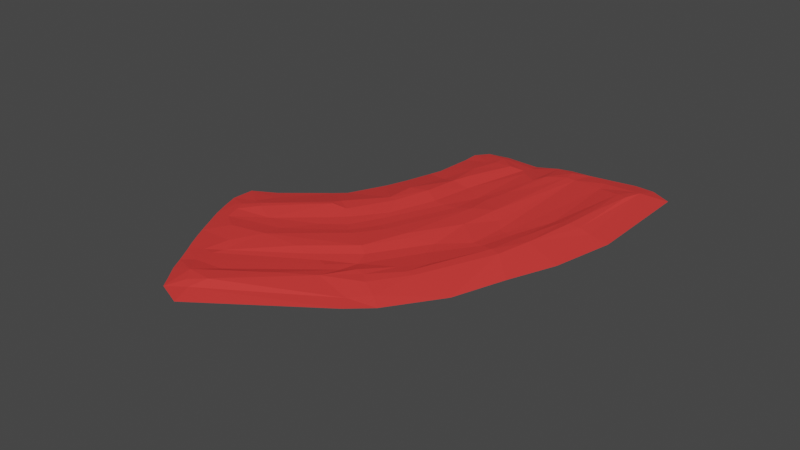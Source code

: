 # Source: road2.blend  (saved by Blender 3.6.11; exported with 4.5.12 LTS)
import bpy
from mathutils import Matrix  # noqa: F401  (used for matrix-valued properties, if any)

bpy.ops.wm.read_factory_settings(use_empty=True)
scene = bpy.context.scene
scene.name = 'Scene'

# ---- materials (node trees are filled in below, after node groups)
mat_material_001 = bpy.data.materials.new('Material.001')
mat_material_001.use_transparent_shadow = False
mat_material_002 = bpy.data.materials.new('Material.002')
mat_material_002.use_transparent_shadow = False

# ---- material node trees
mat_material_001.use_nodes = True; mat_material_001.node_tree.nodes.clear()
_N = mat_material_001.node_tree.nodes; _L = mat_material_001.node_tree.links
n0 = _N.new('ShaderNodeBsdfPrincipled'); n0.name = 'Principled BSDF'; n0.location = (10, 300)
n0.distribution = 'GGX'
n0.subsurface_method = 'RANDOM_WALK_SKIN'
n0.inputs[3].default_value = 1.45
n0.inputs[27].default_value = (0.0, 0.0, 0.0, 1.0)
n0.inputs[28].default_value = 1.0
n1 = _N.new('ShaderNodeOutputMaterial'); n1.name = 'Material Output'; n1.location = (300, 300)
_L.new(n0.outputs[0], n1.inputs[0])
n1.is_active_output = True
mat_material_002.use_nodes = True; mat_material_002.node_tree.nodes.clear()
_N = mat_material_002.node_tree.nodes; _L = mat_material_002.node_tree.links
n0 = _N.new('ShaderNodeBsdfPrincipled'); n0.name = 'Principled BSDF'; n0.location = (10, 300)
n0.distribution = 'GGX'
n0.subsurface_method = 'RANDOM_WALK_SKIN'
n0.inputs[0].default_value = (0.8, 0.04285, 0.03879, 1.0)
n0.inputs[3].default_value = 1.45
n0.inputs[27].default_value = (0.0, 0.0, 0.0, 1.0)
n0.inputs[28].default_value = 1.0
n1 = _N.new('ShaderNodeOutputMaterial'); n1.name = 'Material Output'; n1.location = (300, 300)
_L.new(n0.outputs[0], n1.inputs[0])
n1.is_active_output = True

# ---- world
world_world = bpy.data.worlds.new('World'); scene.world = world_world
world_world.use_nodes = True; world_world.node_tree.nodes.clear()
_N = world_world.node_tree.nodes; _L = world_world.node_tree.links
n0 = _N.new('ShaderNodeOutputWorld'); n0.name = 'World Output'; n0.location = (300, 300)
n1 = _N.new('ShaderNodeBackground'); n1.name = 'Background'; n1.location = (10, 300)
n1.inputs[0].default_value = (0.05088, 0.05088, 0.05088, 1.0)
_L.new(n1.outputs[0], n0.inputs[0])
n0.is_active_output = True
world_world.color = (0.05088, 0.05088, 0.05088)
world_world.use_sun_shadow = False
world_world.sun_shadow_jitter_overblur = 0.0

# ---- meshes
me_mesh = bpy.data.meshes.new('Mesh')
me_mesh.from_pydata([(-6.811, 7.451e-09, 1.153), (-6.476, 7.451e-09, 2.892), (-5.577, 7.451e-09, 4.663), (1.585, 0.09269, -5.768), (-0.3279, 7.451e-09, -6.397), (-5.329, 0.1523, 3.354), (-2.105, 7.451e-09, -6.082), (-6.694, 7.451e-09, 2.324), (-3.457, 7.451e-09, 7.074), (-5.589, 0.1936, 1.777), (-3.084, 7.451e-09, -5.012), (2.259, 7.451e-09, -6.834), (-4.606, 7.451e-09, 6.287), (3.564, 7.451e-09, -6.468), (1.754, 0.2355, -0.05362), (0.7987, 7.451e-09, 3.955), (-3.906, 0.1913, 0.1812), (-3.418, 0.1935, 5.93), (-0.7144, 0.2054, 3.056), (0.02615, 0.1693, 2.182), (-2.513, 0.1369, 1.375), (-1.747, 0.1677, -1.685), (-2.238, 0.2733, -1.948), (-2.925, 0.1784, 3.075), (-0.935, 0.11, -2.706), (-4.71, 0.138, 4.023), (-5.086, 7.451e-09, 5.503), (0.3833, 0.1364, -5.739), (3.578, 7.451e-09, -2.856), (-3.184, 7.451e-09, -3.8), (-6.355, 0.08649, 2.208), (0.1139, 7.451e-09, 4.566), (-3.092, 7.451e-09, -5.547), (-0.1054, 0.1898, 3.387), (-4.726, 7.451e-09, -0.3505), (-1.056, 0.0785, -5.42), (-1.58, 0.1113, -3.125), (-1.22, 0.1128, 2.146), (2.594, 0.1877, -2.928), (1.975, 0.2224, -1.177), (-2.139, 0.219, -3.098), (1.422, 0.2229, -0.1719), (-6.077, 7.451e-09, 0.7555), (2.364, 0.225, -3.991), (-1.97, 0.2187, -3.723), (-0.8458, 0.1067, -5.202), (-4.39, 7.451e-09, -0.6542), (0.0909, 0.2184, -2.253), (-3.445, 0.1011, 1.578), (-1.529, 0.1975, 1.938), (-0.5308, 0.2177, -1.889), (-0.009956, 0.1645, -4.298), (1.725, 0.106, -2.824), (0.4131, 0.09888, 3.675), (-2.104, 0.09428, -5.789), (2.258, 0.2377, -2.804), (2.89, 7.451e-09, -6.805), (-3.998, 0.236, 0.4563), (0.6639, 0.109, -5.772), (-3.637, 0.08896, 6.451), (-4.297, 7.451e-09, 6.737), (-4.215, 0.1753, 5.87), (-2.27, 0.1173, -5.173), (2.608, 0.1991, -5.532), (-3.893, 0.2486, 0.5543), (-3.423, 0.1931, 0.4722), (-5.743, 0.08201, 1.148), (1.517, 0.07731, -6.223), (0.7903, 7.451e-09, -6.575), (1.508, 7.451e-09, -6.698), (-0.9998, -0.006681, -5.866), (-5.981, 7.451e-09, 3.905), (2.733, 0.125, -6.198), (-6.157, 0.1268, 2.148), (2.473, 0.1566, -5.933), (2.291, 0.176, -5.609), (-1.468, 0.1592, -5.27), (-5.922, 0.08825, 2.946), (-6.058, 0.1138, 2.46), (0.294, 0.09077, -6.232), (2.513, -7.451e-09, 0.6599), (-3.573, -7.451e-09, -2.512), (-0.3921, 0.1697, -3.561), (2.011, 0.1853, -2.918), (2.948, 0.1086, -2.887), (-4.111, 0.1282, 2.533), (-4.621, 0.08759, 5.316), (-1.305, 0.1754, 3.892), (-0.5813, 0.1703, -2.664), (-1.144, 0.1117, 3.232), (-3.488, 0.1177, 1.097), (-4.145, 0.1911, 3.149), (-0.9983, 0.1043, 2.665), (-0.4108, 0.1929, 3.106), (-2.773, 7.451e-09, -5.945), (-6.024, 0.1172, 1.717), (-5.776, 7.451e-09, 4.304), (-5.548, 0.1885, 2.003), (-3.688, 0.1044, 5.242), (-6.849, 7.451e-09, 1.863), (0.1094, 7.451e-09, -6.513), (-5.405, 7.451e-09, 4.945), (2.232, 0.1103, -6.082), (-3.903, 0.1461, 6.255), (-0.1293, 0.1642, -5.306), (-2.837, 0.2354, -1.825), (-0.08139, 0.2179, -0.9235), (0.7323, 0.1394, -0.28), (-4.905, 0.102, 2.261), (-0.09681, 0.0438, 4.146), (-4.852, 7.451e-09, 5.942), (-2.254, 0.1762, -4.329), (-4.453, 0.08671, 4.455), (-3.125, 7.451e-09, -4.566), (-2.013, 0.1531, -5.229), (-2.339, 0.1804, 4.558), (-6.403, 7.451e-09, 3.043), (-1.082, -0.1031, -6.249), (-0.3335, 0.1527, -4.84), (1.041, 0.1539, -0.2802), (-0.9628, 0.1751, -1.707), (-1.387, 0.1564, -1.649), (0.478, 0.1369, -1.871), (0.7821, 0.08902, -1.51), (1.022, 0.09168, -1.438), (1.258, 0.1058, -1.366), (1.592, 0.1808, -1.259), (3.134, 7.451e-09, -0.8795), (-1.33, 0.1132, -2.997), (-2.613, 0.1017, -3.203), (-3.303, 7.451e-09, -3.404), (-2.236, 0.1778, 1.492), (-2.826, 0.105, 1.112), (-2.821, 0.112, 0.8203), (-3.026, 0.121, 0.6383), (-2.531, 0.1067, 3.179), (-2.03, 0.06044, 3.139), (-1.683, 0.1026, 3.27), (1.93, 7.451e-09, 2.328), (-3.811, 7.451e-09, -1.854), (-2.343, 0.12, -0.277), (-0.09499, 0.1074, 0.4127), (-2.91, 0.2108, -0.919), (0.6743, 0.1963, 2.268), (0.385, 0.2163, 2.339), (0.5684, 0.1711, 1.5), (-0.8021, 0.1849, 0.7272), (-1.025, 0.2192, 0.643), (0.03006, 0.1049, 1.001), (-2.638, 0.2108, -0.8958), (-1.667, 0.1737, 0.6851), (-2.051, 0.1248, 0.6054), (-2.3, 0.1064, 0.1539), (-4.559, 0.09936, 4.783), (-4.939, 0.06753, 4.744), (-5.539, 0.1032, 3.532)], [], [(50, 24, 120), (88, 24, 50), (47, 51, 82), (83, 75, 52), (126, 83, 52), (39, 83, 126), (84, 127, 28), (17, 61, 103), (115, 87, 89), (89, 98, 115), (86, 98, 89), (98, 86, 61), (115, 98, 61), (17, 115, 61), (87, 115, 17), (87, 17, 109), (109, 33, 87), (109, 53, 33), (53, 15, 138), (109, 15, 53), (109, 31, 15), (8, 59, 60), (59, 8, 31), (109, 59, 31), (17, 59, 109), (103, 59, 17), (60, 59, 103), (61, 60, 103), (61, 12, 60), (61, 110, 12), (61, 26, 110), (86, 26, 61), (101, 26, 86), (25, 2, 101), (96, 2, 25), (25, 71, 96), (77, 78, 30), (97, 108, 64), (108, 97, 78), (77, 108, 78), (5, 77, 155), (20, 48, 85), (85, 91, 20), (5, 91, 85), (77, 5, 85), (108, 77, 85), (48, 108, 85), (22, 149, 140, 21), (81, 105, 129, 130), (142, 105, 81, 139), (105, 142, 22), (46, 142, 139), (34, 16, 46), (42, 66, 34), (0, 66, 42), (0, 95, 66), (99, 95, 0), (95, 99, 73), (95, 73, 9), (66, 95, 9), (34, 66, 9), (34, 9, 57), (16, 34, 57), (65, 149, 142, 16), (16, 57, 65), (142, 46, 16), (149, 22, 142), (140, 149, 65), (134, 140, 65), (133, 132, 152, 140), (48, 133, 134, 90), (48, 132, 133), (133, 140, 134), (90, 134, 65), (108, 48, 90), (64, 108, 90), (65, 64, 90), (57, 64, 65), (9, 64, 57), (97, 64, 9), (73, 97, 9), (78, 97, 73), (30, 78, 73), (99, 30, 73), (30, 99, 7), (1, 30, 7), (77, 30, 1), (116, 77, 1), (71, 77, 116), (155, 77, 71), (25, 155, 71), (5, 155, 25), (91, 5, 25), (23, 49, 91), (91, 112, 23), (25, 112, 91), (154, 112, 25), (101, 154, 25), (86, 154, 101), (86, 137, 136, 153), (86, 153, 154), (86, 89, 137), (112, 153, 136, 135), (135, 23, 112), (153, 112, 154), (37, 135, 136, 92), (135, 37, 23), (137, 92, 136), (89, 92, 137), (18, 92, 89), (87, 18, 89), (18, 87, 93), (93, 19, 18), (143, 14, 41, 144), (93, 33, 143, 144), (144, 19, 93), (93, 87, 33), (53, 143, 33), (138, 143, 53), (14, 143, 138), (80, 127, 39, 14), (80, 14, 138), (14, 39, 41), (84, 39, 127), (39, 84, 38), (39, 38, 55), (83, 39, 55), (83, 55, 43), (75, 83, 43), (102, 75, 74), (74, 72, 102), (74, 63, 72), (75, 63, 74), (43, 63, 75), (55, 63, 43), (38, 63, 55), (72, 63, 38), (84, 72, 38), (28, 72, 84), (13, 72, 28), (56, 72, 13), (72, 56, 11), (67, 69, 68), (67, 11, 69), (72, 11, 67), (102, 72, 67), (3, 102, 67), (75, 102, 3), (52, 75, 3), (124, 3, 58, 123), (124, 52, 3), (67, 58, 3), (68, 58, 67), (104, 27, 79), (104, 79, 4), (4, 118, 104), (118, 70, 45), (45, 24, 118), (128, 24, 45), (36, 128, 45), (40, 111, 129), (6, 54, 117), (111, 62, 10), (54, 6, 94), (32, 54, 94), (62, 32, 10), (54, 32, 62), (114, 54, 62), (111, 114, 62), (114, 111, 76), (54, 114, 76), (35, 54, 76), (76, 44, 35), (111, 44, 76), (40, 44, 111), (44, 40, 36), (35, 44, 36), (45, 35, 36), (70, 35, 45), (54, 35, 70), (117, 54, 70), (70, 4, 117), (4, 70, 118), (100, 4, 79), (79, 68, 100), (27, 68, 79), (58, 68, 27), (58, 47, 122), (27, 47, 58), (51, 47, 27), (104, 51, 27), (82, 51, 104), (118, 82, 104), (24, 82, 118), (88, 82, 24), (47, 82, 88), (50, 47, 88), (106, 47, 50), (107, 123, 122, 106), (107, 106, 141), (122, 47, 106), (123, 58, 122), (124, 107, 119, 125), (124, 123, 107), (124, 125, 52), (126, 125, 119, 41), (125, 126, 52), (41, 39, 126), (119, 148, 145, 41), (148, 119, 107), (145, 144, 41), (92, 19, 145, 148), (19, 92, 18), (145, 19, 144), (141, 37, 92, 148), (148, 107, 141), (37, 141, 146, 49), (49, 23, 37), (106, 146, 141), (147, 146, 106), (50, 147, 106), (150, 131, 49, 147), (150, 147, 50), (147, 49, 146), (49, 131, 91), (20, 131, 150, 151), (20, 91, 131), (150, 50, 151), (132, 20, 151, 152), (20, 132, 48), (121, 152, 151, 120), (121, 120, 24), (151, 50, 120), (21, 140, 152, 121), (24, 21, 121), (128, 21, 24), (36, 21, 128), (22, 21, 36), (40, 22, 36), (105, 22, 40), (129, 105, 40), (129, 29, 130), (111, 29, 129), (111, 113, 29), (10, 113, 111)])
me_mesh.polygons.foreach_set('material_index', [1, 1, 1, 1, 1, 1, 1, 1, 1, 1, 1, 1, 1, 1, 1, 1, 1, 1, 1, 1, 1, 1, 1, 1, 1, 1, 1, 1, 1, 1, 1, 1, 1, 1, 1, 1, 1, 1, 1, 1, 1, 1, 1, 1, 1, 1, 1, 1, 1, 1, 1, 1, 1, 1, 1, 1, 1, 1, 1, 1, 1, 1, 1, 1, 1, 1, 1, 1, 1, 1, 1, 1, 1, 1, 1, 1, 1, 1, 1, 1, 1, 1, 1, 1, 1, 1, 1, 1, 1, 1, 1, 1, 1, 1, 1, 1, 1, 1, 1, 1, 1, 1, 1, 1, 1, 1, 1, 1, 1, 1, 1, 1, 1, 1, 1, 1, 1, 1, 1, 1, 1, 1, 1, 1, 1, 1, 1, 1, 1, 1, 1, 1, 1, 1, 1, 1, 1, 1, 1, 1, 1, 1, 1, 1, 1, 1, 1, 1, 1, 1, 1, 1, 1, 1, 1, 1, 1, 1, 1, 1, 1, 1, 1, 1, 1, 1, 1, 1, 1, 1, 1, 1, 1, 1, 1, 1, 1, 1, 1, 1, 1, 1, 1, 1, 1, 1, 1, 1, 1, 1, 1, 1, 1, 1, 1, 1, 1, 1, 1, 1, 1, 1, 1, 1, 1, 1, 1, 1, 1, 1, 1, 1, 1, 1, 1, 1, 1, 1, 1, 1, 1, 1, 1, 1, 1, 1, 1, 1, 1, 1, 1, 1, 1, 1, 1, 1, 1, 1, 1, 1, 1, 1, 1, 1, 1])
_k = set([(0, 66), (0, 95), (1, 30), (1, 77), (3, 52), (3, 58), (3, 67), (3, 75), (3, 102), (3, 124), (4, 70), (4, 79), (4, 104), (4, 118), (5, 25), (5, 77), (5, 91), (5, 155), (6, 54), (8, 59), (9, 34), (9, 57), (9, 64), (9, 66), (9, 73), (9, 95), (9, 97), (10, 62), (10, 111), (11, 72), (13, 72), (14, 39), (14, 41), (14, 80), (14, 138), (14, 143), (15, 53), (15, 109), (16, 34), (16, 46), (16, 57), (16, 65), (16, 142), (17, 59), (17, 87), (17, 103), (17, 109), (17, 115), (18, 19), (18, 87), (18, 89), (18, 92), (18, 93), (19, 92), (19, 93), (19, 144), (19, 145), (20, 48), (20, 85), (20, 91), (20, 131), (20, 151), (21, 22), (21, 36), (21, 121), (21, 128), (21, 140), (22, 36), (22, 40), (22, 105), (22, 142), (22, 149), (23, 37), (23, 49), (23, 91), (23, 112), (23, 135), (24, 45), (24, 82), (24, 88), (24, 118), (24, 120), (24, 121), (24, 128), (25, 71), (25, 91), (25, 112), (25, 154), (26, 61), (26, 86), (27, 47), (27, 51), (27, 58), (27, 68), (27, 79), (27, 104), (28, 72), (28, 84), (29, 111), (29, 129), (30, 73), (30, 99), (31, 59), (32, 54), (32, 62), (33, 53), (33, 87), (33, 93), (33, 109), (33, 143), (34, 57), (34, 66), (35, 36), (35, 44), (35, 45), (35, 54), (35, 70), (35, 76), (36, 40), (36, 44), (36, 45), (36, 128), (37, 49), (37, 92), (37, 135), (37, 141), (38, 39), (38, 55), (38, 63), (38, 72), (38, 84), (39, 41), (39, 55), (39, 83), (39, 84), (39, 126), (39, 127), (40, 44), (40, 105), (40, 111), (40, 129), (41, 119), (41, 126), (41, 144), (41, 145), (42, 66), (43, 55), (43, 63), (43, 75), (43, 83), (44, 76), (44, 111), (45, 70), (45, 128), (46, 142), (47, 50), (47, 58), (47, 82), (47, 88), (47, 106), (47, 122), (48, 108), (48, 132), (49, 91), (49, 131), (49, 146), (49, 147), (50, 88), (50, 120), (50, 147), (50, 150), (50, 151), (51, 82), (51, 104), (52, 75), (52, 83), (52, 124), (52, 125), (52, 126), (53, 109), (53, 138), (53, 143), (54, 62), (54, 70), (54, 76), (54, 94), (54, 114), (54, 117), (55, 63), (56, 72), (57, 64), (57, 65), (58, 67), (58, 68), (58, 122), (58, 123), (59, 60), (59, 103), (59, 109), (60, 61), (60, 103), (61, 86), (61, 98), (61, 103), (61, 110), (61, 115), (63, 72), (63, 74), (63, 75), (64, 65), (64, 97), (64, 108), (65, 90), (65, 134), (65, 140), (65, 149), (66, 95), (67, 68), (67, 72), (68, 79), (70, 118), (71, 155), (72, 74), (72, 84), (72, 102), (73, 78), (73, 97), (73, 99), (74, 75), (74, 102), (75, 83), (75, 102), (76, 111), (76, 114), (77, 78), (77, 85), (77, 108), (78, 97), (78, 108), (79, 100), (79, 104), (81, 105), (82, 88), (82, 104), (82, 118), (83, 126), (85, 91), (85, 108), (86, 98), (86, 101), (86, 137), (86, 153), (86, 154), (87, 89), (87, 93), (87, 109), (87, 115), (89, 92), (89, 98), (89, 115), (90, 108), (90, 134), (91, 112), (91, 131), (92, 136), (92, 137), (92, 148), (93, 144), (95, 99), (97, 108), (98, 115), (101, 154), (104, 118), (105, 129), (105, 142), (106, 107), (106, 122), (106, 141), (106, 146), (106, 147), (107, 119), (107, 123), (107, 124), (107, 141), (107, 148), (111, 114), (111, 129), (112, 135), (112, 153), (112, 154), (119, 125), (119, 148), (120, 121), (120, 151), (121, 152), (122, 123), (123, 124), (124, 125), (125, 126), (129, 130), (131, 150), (132, 133), (132, 152), (133, 140), (134, 140), (135, 136), (136, 137), (136, 153), (139, 142), (140, 149), (140, 152), (141, 146), (141, 148), (142, 149), (143, 144), (144, 145), (145, 148), (147, 150), (150, 151), (151, 152), (153, 154)])
me_mesh.attributes.new('sharp_edge', 'BOOLEAN', 'EDGE').data.foreach_set('value', [ (min(e.vertices), max(e.vertices)) in _k for e in me_mesh.edges])
_uv = me_mesh.uv_layers.new(name='map1')
_uv.uv.foreach_set('vector', [0.6328, 0.4222, 0.7057, 0.4355, 0.6283, 0.4601, 0.6944, 0.4088, 0.7057, 0.4355, 0.6328, 0.4222, 0.6471, 0.3655, 0.809, 0.3273, 0.7601, 0.3738, 0.6558, 0.2009, 0.8593, 0.1183, 0.655, 0.2254, 0.5358, 0.271, 0.6558, 0.2009, 0.655, 0.2254, 0.5207, 0.2429, 0.6558, 0.2009, 0.5358, 0.271, 0.6324, 0.1287, 0.4718, 0.1597, 0.6159, 0.08051, 0.08803, 0.8239, 0.1107, 0.8848, 0.07369, 0.8692, 0.1707, 0.7088, 0.1994, 0.6131, 0.2474, 0.5859, 0.2474, 0.5859, 0.148, 0.8297, 0.1707, 0.7088, 0.1632, 0.9041, 0.148, 0.8297, 0.2474, 0.5859, 0.148, 0.8297, 0.1632, 0.9041, 0.1107, 0.8848, 0.1707, 0.7088, 0.148, 0.8297, 0.1107, 0.8848, 0.08803, 0.8239, 0.1707, 0.7088, 0.1107, 0.8848, 0.1994, 0.6131, 0.1707, 0.7088, 0.08803, 0.8239, 0.1994, 0.6131, 0.08803, 0.8239, 0.1525, 0.525, 0.1525, 0.525, 0.2117, 0.5082, 0.1994, 0.6131, 0.1525, 0.525, 0.1777, 0.4745, 0.2117, 0.5082, 0.1777, 0.4745, 0.1473, 0.451, 0.2487, 0.326, 0.1525, 0.525, 0.1473, 0.451, 0.1777, 0.4745, 0.1525, 0.525, 0.1152, 0.5181, 0.1473, 0.451, -9.714e-08, 0.8532, 0.05253, 0.853, 0.04526, 0.9111, 0.05253, 0.853, -9.714e-08, 0.8532, 0.1152, 0.5181, 0.1525, 0.525, 0.05253, 0.853, 0.1152, 0.5181, 0.08803, 0.8239, 0.05253, 0.853, 0.1525, 0.525, 0.07369, 0.8692, 0.05253, 0.853, 0.08803, 0.8239, 0.04526, 0.9111, 0.05253, 0.853, 0.07369, 0.8692, 0.1107, 0.8848, 0.04526, 0.9111, 0.07369, 0.8692, 0.1107, 0.8848, 0.08726, 0.925, 0.04526, 0.9111, 0.1107, 0.8848, 0.1198, 0.9364, 0.08726, 0.925, 0.1107, 0.8848, 0.1593, 0.9448, 0.1198, 0.9364, 0.1632, 0.9041, 0.1593, 0.9448, 0.1107, 0.8848, 0.21, 0.957, 0.1593, 0.9448, 0.1632, 0.9041, 0.2659, 0.8817, 0.2358, 0.9641, 0.21, 0.957, 0.2683, 0.9715, 0.2358, 0.9641, 0.2659, 0.8817, 0.2659, 0.8817, 0.304, 0.9784, 0.2683, 0.9715, 0.3774, 0.952, 0.4183, 0.9516, 0.4447, 0.9691, 0.4423, 0.9013, 0.4079, 0.8572, 0.5179, 0.7395, 0.4079, 0.8572, 0.4423, 0.9013, 0.4183, 0.9516, 0.3774, 0.952, 0.4079, 0.8572, 0.4183, 0.9516, 0.3321, 0.9148, 0.3774, 0.952, 0.323, 0.9354, 0.423, 0.6507, 0.4282, 0.728, 0.3687, 0.8014, 0.3687, 0.8014, 0.3213, 0.8179, 0.423, 0.6507, 0.3321, 0.9148, 0.3213, 0.8179, 0.3687, 0.8014, 0.3774, 0.952, 0.3321, 0.9148, 0.3687, 0.8014, 0.4079, 0.8572, 0.3774, 0.952, 0.3687, 0.8014, 0.4282, 0.728, 0.4079, 0.8572, 0.3687, 0.8014, 0.6757, 0.5539, 0.6028, 0.609, 0.548, 0.6001, 0.6443, 0.5218, 0.7503, 0.6458, 0.6797, 0.6034, 0.7823, 0.5552, 0.8138, 0.6046, 0.6107, 0.6297, 0.6797, 0.6034, 0.7503, 0.6458, 0.7043, 0.6792, 0.6797, 0.6034, 0.6107, 0.6297, 0.6757, 0.5539, 0.6238, 0.7514, 0.6107, 0.6297, 0.7043, 0.6792, 0.6077, 0.7845, 0.5474, 0.7322, 0.6238, 0.7514, 0.5519, 0.9149, 0.5135, 0.8974, 0.6077, 0.7845, 0.5374, 0.981, 0.5135, 0.8974, 0.5519, 0.9149, 0.5374, 0.981, 0.4754, 0.9322, 0.5135, 0.8974, 0.4828, 1.0, 0.4754, 0.9322, 0.5374, 0.981, 0.4754, 0.9322, 0.4828, 1.0, 0.4449, 0.9523, 0.4754, 0.9322, 0.4449, 0.9523, 0.4609, 0.8995, 0.5135, 0.8974, 0.4754, 0.9322, 0.4609, 0.8995, 0.6077, 0.7845, 0.5135, 0.8974, 0.4609, 0.8995, 0.6077, 0.7845, 0.4609, 0.8995, 0.5279, 0.7455, 0.5474, 0.7322, 0.6077, 0.7845, 0.5279, 0.7455, 0.5138, 0.7011, 0.6028, 0.609, 0.6107, 0.6297, 0.5474, 0.7322, 0.5474, 0.7322, 0.5279, 0.7455, 0.5138, 0.7011, 0.6107, 0.6297, 0.6238, 0.7514, 0.5474, 0.7322, 0.6028, 0.609, 0.6757, 0.5539, 0.6107, 0.6297, 0.548, 0.6001, 0.6028, 0.609, 0.5138, 0.7011, 0.492, 0.674, 0.548, 0.6001, 0.5138, 0.7011, 0.4732, 0.6622, 0.4506, 0.6691, 0.5135, 0.6065, 0.548, 0.6001, 0.4282, 0.728, 0.4732, 0.6622, 0.492, 0.674, 0.4667, 0.7204, 0.4282, 0.728, 0.4506, 0.6691, 0.4732, 0.6622, 0.4732, 0.6622, 0.548, 0.6001, 0.492, 0.674, 0.4667, 0.7204, 0.492, 0.674, 0.5138, 0.7011, 0.4079, 0.8572, 0.4282, 0.728, 0.4667, 0.7204, 0.5179, 0.7395, 0.4079, 0.8572, 0.4667, 0.7204, 0.5138, 0.7011, 0.5179, 0.7395, 0.4667, 0.7204, 0.5279, 0.7455, 0.5179, 0.7395, 0.5138, 0.7011, 0.4609, 0.8995, 0.5179, 0.7395, 0.5279, 0.7455, 0.4423, 0.9013, 0.5179, 0.7395, 0.4609, 0.8995, 0.4449, 0.9523, 0.4423, 0.9013, 0.4609, 0.8995, 0.4183, 0.9516, 0.4423, 0.9013, 0.4449, 0.9523, 0.4447, 0.9691, 0.4183, 0.9516, 0.4449, 0.9523, 0.4828, 1.0, 0.4447, 0.9691, 0.4449, 0.9523, 0.4447, 0.9691, 0.4828, 1.0, 0.4434, 0.9983, 0.3942, 0.9942, 0.4447, 0.9691, 0.4434, 0.9983, 0.3774, 0.952, 0.4447, 0.9691, 0.3942, 0.9942, 0.3808, 0.9919, 0.3774, 0.952, 0.3942, 0.9942, 0.304, 0.9784, 0.3774, 0.952, 0.3808, 0.9919, 0.323, 0.9354, 0.3774, 0.952, 0.304, 0.9784, 0.2659, 0.8817, 0.323, 0.9354, 0.304, 0.9784, 0.3321, 0.9148, 0.323, 0.9354, 0.2659, 0.8817, 0.3213, 0.8179, 0.3321, 0.9148, 0.2659, 0.8817, 0.2996, 0.7211, 0.3568, 0.5865, 0.3213, 0.8179, 0.3213, 0.8179, 0.2266, 0.8716, 0.2996, 0.7211, 0.2659, 0.8817, 0.2266, 0.8716, 0.3213, 0.8179, 0.215, 0.916, 0.2266, 0.8716, 0.2659, 0.8817, 0.21, 0.957, 0.215, 0.916, 0.2659, 0.8817, 0.1632, 0.9041, 0.215, 0.916, 0.21, 0.957, 0.1632, 0.9041, 0.2565, 0.6288, 0.2746, 0.6529, 0.2034, 0.8872, 0.1632, 0.9041, 0.2034, 0.8872, 0.215, 0.916, 0.1632, 0.9041, 0.2474, 0.5859, 0.2565, 0.6288, 0.2266, 0.8716, 0.2034, 0.8872, 0.2746, 0.6529, 0.2827, 0.6928, 0.2827, 0.6928, 0.2996, 0.7211, 0.2266, 0.8716, 0.2034, 0.8872, 0.2266, 0.8716, 0.215, 0.916, 0.3338, 0.5673, 0.2827, 0.6928, 0.2746, 0.6529, 0.2883, 0.5617, 0.2827, 0.6928, 0.3338, 0.5673, 0.2996, 0.7211, 0.2565, 0.6288, 0.2883, 0.5617, 0.2746, 0.6529, 0.2474, 0.5859, 0.2883, 0.5617, 0.2565, 0.6288, 0.2512, 0.5482, 0.2883, 0.5617, 0.2474, 0.5859, 0.1994, 0.6131, 0.2512, 0.5482, 0.2474, 0.5859, 0.2512, 0.5482, 0.1994, 0.6131, 0.2405, 0.5257, 0.2405, 0.5257, 0.3028, 0.4708, 0.2512, 0.5482, 0.2814, 0.4222, 0.4381, 0.2855, 0.4548, 0.3087, 0.2824, 0.4463, 0.2405, 0.5257, 0.2117, 0.5082, 0.2814, 0.4222, 0.2824, 0.4463, 0.2824, 0.4463, 0.3028, 0.4708, 0.2405, 0.5257, 0.2405, 0.5257, 0.1994, 0.6131, 0.2117, 0.5082, 0.1777, 0.4745, 0.2814, 0.4222, 0.2117, 0.5082, 0.2487, 0.326, 0.2814, 0.4222, 0.1777, 0.4745, 0.4381, 0.2855, 0.2814, 0.4222, 0.2487, 0.326, 0.3657, 0.2428, 0.4718, 0.1597, 0.5207, 0.2429, 0.4381, 0.2855, 0.3657, 0.2428, 0.4381, 0.2855, 0.2487, 0.326, 0.4381, 0.2855, 0.5207, 0.2429, 0.4548, 0.3087, 0.6324, 0.1287, 0.5207, 0.2429, 0.4718, 0.1597, 0.5207, 0.2429, 0.6324, 0.1287, 0.6434, 0.1552, 0.5207, 0.2429, 0.6434, 0.1552, 0.6412, 0.1841, 0.6558, 0.2009, 0.5207, 0.2429, 0.6412, 0.1841, 0.6558, 0.2009, 0.6412, 0.1841, 0.7314, 0.1491, 0.8593, 0.1183, 0.6558, 0.2009, 0.7314, 0.1491, 0.8977, 0.1124, 0.8593, 0.1183, 0.8805, 0.09688, 0.8805, 0.09688, 0.8954, 0.07063, 0.8977, 0.1124, 0.8805, 0.09688, 0.8461, 0.09527, 0.8954, 0.07063, 0.8593, 0.1183, 0.8461, 0.09527, 0.8805, 0.09688, 0.7314, 0.1491, 0.8461, 0.09527, 0.8593, 0.1183, 0.6412, 0.1841, 0.8461, 0.09527, 0.7314, 0.1491, 0.6434, 0.1552, 0.8461, 0.09527, 0.6412, 0.1841, 0.8954, 0.07063, 0.8461, 0.09527, 0.6434, 0.1552, 0.6324, 0.1287, 0.8954, 0.07063, 0.6434, 0.1552, 0.6159, 0.08051, 0.8954, 0.07063, 0.6324, 0.1287, 0.898, 7.75e-08, 0.8954, 0.07063, 0.6159, 0.08051, 0.9394, 0.04493, 0.8954, 0.07063, 0.898, 7.75e-08, 0.8954, 0.07063, 0.9394, 0.04493, 0.9559, 0.09346, 0.9248, 0.165, 0.9622, 0.1551, 0.9688, 0.2139, 0.9248, 0.165, 0.9559, 0.09346, 0.9622, 0.1551, 0.8954, 0.07063, 0.9559, 0.09346, 0.9248, 0.165, 0.8977, 0.1124, 0.8954, 0.07063, 0.9248, 0.165, 0.8878, 0.1699, 0.8977, 0.1124, 0.9248, 0.165, 0.8593, 0.1183, 0.8977, 0.1124, 0.8878, 0.1699, 0.655, 0.2254, 0.8593, 0.1183, 0.8878, 0.1699, 0.5628, 0.3116, 0.8878, 0.1699, 0.9089, 0.2416, 0.5738, 0.3287, 0.5628, 0.3116, 0.655, 0.2254, 0.8878, 0.1699, 0.9248, 0.165, 0.9089, 0.2416, 0.8878, 0.1699, 0.9688, 0.2139, 0.9089, 0.2416, 0.9248, 0.165, 0.8903, 0.3139, 0.9125, 0.2642, 0.9531, 0.2601, 0.8903, 0.3139, 0.9531, 0.2601, 0.9801, 0.3051, 0.9801, 0.3051, 0.8586, 0.3403, 0.8903, 0.3139, 0.8586, 0.3403, 0.9539, 0.3695, 0.8984, 0.3722, 0.8984, 0.3722, 0.7057, 0.4355, 0.8586, 0.3403, 0.7373, 0.4598, 0.7057, 0.4355, 0.8984, 0.3722, 0.753, 0.4764, 0.7373, 0.4598, 0.8984, 0.3722, 0.7632, 0.5203, 0.862, 0.5016, 0.7823, 0.5552, 0.9956, 0.4508, 0.9726, 0.4571, 0.9858, 0.3674, 0.862, 0.5016, 0.9282, 0.4839, 0.9343, 0.5513, 0.9726, 0.4571, 0.9956, 0.4508, 1.0, 0.5059, 0.9761, 0.5398, 0.9726, 0.4571, 1.0, 0.5059, 0.9282, 0.4839, 0.9761, 0.5398, 0.9343, 0.5513, 0.9726, 0.4571, 0.9761, 0.5398, 0.9282, 0.4839, 0.9268, 0.4625, 0.9726, 0.4571, 0.9282, 0.4839, 0.862, 0.5016, 0.9268, 0.4625, 0.9282, 0.4839, 0.9268, 0.4625, 0.862, 0.5016, 0.9177, 0.4191, 0.9726, 0.4571, 0.9268, 0.4625, 0.9177, 0.4191, 0.9202, 0.3838, 0.9726, 0.4571, 0.9177, 0.4191, 0.9177, 0.4191, 0.8082, 0.493, 0.9202, 0.3838, 0.862, 0.5016, 0.8082, 0.493, 0.9177, 0.4191, 0.7632, 0.5203, 0.8082, 0.493, 0.862, 0.5016, 0.8082, 0.493, 0.7632, 0.5203, 0.753, 0.4764, 0.9202, 0.3838, 0.8082, 0.493, 0.753, 0.4764, 0.8984, 0.3722, 0.9202, 0.3838, 0.753, 0.4764, 0.9539, 0.3695, 0.9202, 0.3838, 0.8984, 0.3722, 0.9726, 0.4571, 0.9202, 0.3838, 0.9539, 0.3695, 0.9858, 0.3674, 0.9726, 0.4571, 0.9539, 0.3695, 0.9539, 0.3695, 0.9801, 0.3051, 0.9858, 0.3674, 0.9801, 0.3051, 0.9539, 0.3695, 0.8586, 0.3403, 0.9794, 0.2684, 0.9801, 0.3051, 0.9531, 0.2601, 0.9531, 0.2601, 0.9688, 0.2139, 0.9794, 0.2684, 0.9125, 0.2642, 0.9688, 0.2139, 0.9531, 0.2601, 0.9089, 0.2416, 0.9688, 0.2139, 0.9125, 0.2642, 0.9089, 0.2416, 0.6471, 0.3655, 0.6087, 0.3441, 0.9125, 0.2642, 0.6471, 0.3655, 0.9089, 0.2416, 0.809, 0.3273, 0.6471, 0.3655, 0.9125, 0.2642, 0.8903, 0.3139, 0.809, 0.3273, 0.9125, 0.2642, 0.7601, 0.3738, 0.809, 0.3273, 0.8903, 0.3139, 0.8586, 0.3403, 0.7601, 0.3738, 0.8903, 0.3139, 0.7057, 0.4355, 0.7601, 0.3738, 0.8586, 0.3403, 0.6944, 0.4088, 0.7601, 0.3738, 0.7057, 0.4355, 0.6471, 0.3655, 0.7601, 0.3738, 0.6944, 0.4088, 0.6328, 0.4222, 0.6471, 0.3655, 0.6944, 0.4088, 0.5473, 0.409, 0.6471, 0.3655, 0.6328, 0.4222, 0.4789, 0.3602, 0.5738, 0.3287, 0.6087, 0.3441, 0.5473, 0.409, 0.4789, 0.3602, 0.5473, 0.409, 0.4436, 0.4404, 0.6087, 0.3441, 0.6471, 0.3655, 0.5473, 0.409, 0.5738, 0.3287, 0.9089, 0.2416, 0.6087, 0.3441, 0.5628, 0.3116, 0.4789, 0.3602, 0.4719, 0.3361, 0.5518, 0.2948, 0.5628, 0.3116, 0.5738, 0.3287, 0.4789, 0.3602, 0.5628, 0.3116, 0.5518, 0.2948, 0.655, 0.2254, 0.5358, 0.271, 0.5518, 0.2948, 0.4719, 0.3361, 0.4548, 0.3087, 0.5518, 0.2948, 0.5358, 0.271, 0.655, 0.2254, 0.4548, 0.3087, 0.5207, 0.2429, 0.5358, 0.271, 0.4719, 0.3361, 0.3949, 0.444, 0.3438, 0.4131, 0.4548, 0.3087, 0.3949, 0.444, 0.4719, 0.3361, 0.4789, 0.3602, 0.3438, 0.4131, 0.2824, 0.4463, 0.4548, 0.3087, 0.2883, 0.5617, 0.3028, 0.4708, 0.3438, 0.4131, 0.3949, 0.444, 0.3028, 0.4708, 0.2883, 0.5617, 0.2512, 0.5482, 0.3438, 0.4131, 0.3028, 0.4708, 0.2824, 0.4463, 0.4436, 0.4404, 0.3338, 0.5673, 0.2883, 0.5617, 0.3949, 0.444, 0.3949, 0.444, 0.4789, 0.3602, 0.4436, 0.4404, 0.3338, 0.5673, 0.4436, 0.4404, 0.4349, 0.5025, 0.3568, 0.5865, 0.3568, 0.5865, 0.2996, 0.7211, 0.3338, 0.5673, 0.5473, 0.409, 0.4349, 0.5025, 0.4436, 0.4404, 0.4464, 0.5179, 0.4349, 0.5025, 0.5473, 0.409, 0.6328, 0.4222, 0.4464, 0.5179, 0.5473, 0.409, 0.4577, 0.569, 0.4076, 0.6316, 0.3568, 0.5865, 0.4464, 0.5179, 0.4577, 0.569, 0.4464, 0.5179, 0.6328, 0.4222, 0.4464, 0.5179, 0.3568, 0.5865, 0.4349, 0.5025, 0.3568, 0.5865, 0.4076, 0.6316, 0.3213, 0.8179, 0.423, 0.6507, 0.4076, 0.6316, 0.4577, 0.569, 0.4726, 0.5973, 0.423, 0.6507, 0.3213, 0.8179, 0.4076, 0.6316, 0.4577, 0.569, 0.6328, 0.4222, 0.4726, 0.5973, 0.4506, 0.6691, 0.423, 0.6507, 0.4726, 0.5973, 0.5135, 0.6065, 0.423, 0.6507, 0.4506, 0.6691, 0.4282, 0.728, 0.6334, 0.4945, 0.5135, 0.6065, 0.4726, 0.5973, 0.6283, 0.4601, 0.6334, 0.4945, 0.6283, 0.4601, 0.7057, 0.4355, 0.4726, 0.5973, 0.6328, 0.4222, 0.6283, 0.4601, 0.6443, 0.5218, 0.548, 0.6001, 0.5135, 0.6065, 0.6334, 0.4945, 0.7057, 0.4355, 0.6443, 0.5218, 0.6334, 0.4945, 0.7373, 0.4598, 0.6443, 0.5218, 0.7057, 0.4355, 0.753, 0.4764, 0.6443, 0.5218, 0.7373, 0.4598, 0.6757, 0.5539, 0.6443, 0.5218, 0.753, 0.4764, 0.7632, 0.5203, 0.6757, 0.5539, 0.753, 0.4764, 0.6797, 0.6034, 0.6757, 0.5539, 0.7632, 0.5203, 0.7823, 0.5552, 0.6797, 0.6034, 0.7632, 0.5203, 0.7823, 0.5552, 0.842, 0.5864, 0.8138, 0.6046, 0.862, 0.5016, 0.842, 0.5864, 0.7823, 0.5552, 0.862, 0.5016, 0.9004, 0.5645, 0.842, 0.5864, 0.9343, 0.5513, 0.9004, 0.5645, 0.862, 0.5016])
me_mesh.materials.append(mat_material_001)
me_mesh.materials.append(mat_material_002)
me_mesh.update()
me_mesh.normals_split_custom_set([tuple(v) for v in zip(*[iter([-0.1264, 0.9896, -0.06795, -0.1264, 0.9896, -0.06795, -0.1264, 0.9896, -0.06795, -0.1621, 0.9855, -0.04974, -0.1621, 0.9855, -0.04974, -0.1621, 0.9855, -0.04974, -0.03389, 0.9991, -0.02467, -0.03389, 0.9991, -0.02467, -0.03389, 0.9991, -0.02467, -0.2775, 0.9602, -0.03226, -0.2775, 0.9602, -0.03226, -0.2775, 0.9602, -0.03226, -0.2885, 0.9549, -0.0702, -0.2885, 0.9549, -0.0702, -0.2885, 0.9549, -0.0702, -0.103, 0.9944, -0.02326, -0.103, 0.9944, -0.02326, -0.103, 0.9944, -0.02326, 0.168, 0.9851, 0.03768, 0.168, 0.9851, 0.03768, 0.168, 0.9851, 0.03768, -0.03025, 0.9945, 0.09978, -0.03025, 0.9945, 0.09978, -0.03025, 0.9945, 0.09978, -0.06739, 0.9914, -0.1121, -0.06739, 0.9914, -0.1121, -0.06739, 0.9914, -0.1121, -0.1478, 0.9718, -0.1836, -0.1478, 0.9718, -0.1836, -0.1478, 0.9718, -0.1836, -0.01969, 0.9996, -0.02128, -0.01969, 0.9996, -0.02128, -0.01969, 0.9996, -0.02128, -0.02871, 0.9903, -0.136, -0.02871, 0.9903, -0.136, -0.02871, 0.9903, -0.136, -0.1871, 0.9462, -0.2639, -0.1871, 0.9462, -0.2639, -0.1871, 0.9462, -0.2639, -0.02087, 0.9994, -0.02592, -0.02087, 0.9994, -0.02592, -0.02087, 0.9994, -0.02592, -0.002517, 0.9999, -0.01149, -0.002517, 0.9999, -0.01149, -0.002517, 0.9999, -0.01149, 0.09023, 0.9923, 0.08472, 0.09023, 0.9923, 0.08472, 0.09023, 0.9923, 0.08472, 0.06716, 0.9799, 0.1876, 0.06716, 0.9799, 0.1876, 0.06716, 0.9799, 0.1876, 0.0677, 0.9799, 0.1876, 0.0677, 0.9799, 0.1876, 0.0677, 0.9799, 0.1876, 0.1667, 0.9792, 0.1159, 0.1667, 0.9792, 0.1159, 0.1667, 0.9792, 0.1159, 0.09327, 0.9723, 0.2144, 0.09327, 0.9723, 0.2144, 0.09327, 0.9723, 0.2144, 0.06399, 0.9954, 0.07179, 0.06399, 0.9954, 0.07179, 0.06399, 0.9954, 0.07179, -0.0639, 0.9852, 0.1591, -0.0639, 0.9852, 0.1591, -0.0639, 0.9852, 0.1591, 0.08244, 0.9897, 0.1174, 0.08244, 0.9897, 0.1174, 0.08244, 0.9897, 0.1174, 0.06055, 0.9955, 0.07353, 0.06055, 0.9955, 0.07353, 0.06055, 0.9955, 0.07353, 0.1867, 0.945, 0.2684, 0.1867, 0.945, 0.2684, 0.1867, 0.945, 0.2684, 0.04995, 0.975, 0.2167, 0.04995, 0.975, 0.2167, 0.04995, 0.975, 0.2167, -0.005053, 0.9581, 0.2864, -0.005053, 0.9581, 0.2864, -0.005053, 0.9581, 0.2864, -0.1361, 0.9735, 0.1839, -0.1361, 0.9735, 0.1839, -0.1361, 0.9735, 0.1839, -0.2469, 0.9541, 0.1696, -0.2469, 0.9541, 0.1696, -0.2469, 0.9541, 0.1696, -0.243, 0.9544, 0.1733, -0.243, 0.9544, 0.1733, -0.243, 0.9544, 0.1733, -0.249, 0.9594, 0.1328, -0.249, 0.9594, 0.1328, -0.249, 0.9594, 0.1328, -0.1909, 0.9815, -0.01577, -0.1909, 0.9815, -0.01577, -0.1909, 0.9815, -0.01577, -0.1508, 0.9848, 0.08602, -0.1508, 0.9848, 0.08602, -0.1508, 0.9848, 0.08602, -0.1087, 0.9918, 0.06648, -0.1087, 0.9918, 0.06648, -0.1087, 0.9918, 0.06648, -0.1119, 0.9918, 0.06217, -0.1119, 0.9918, 0.06217, -0.1119, 0.9918, 0.06217, -0.1131, 0.9919, 0.05786, -0.1131, 0.9919, 0.05786, -0.1131, 0.9919, 0.05786, -0.1752, 0.9794, 0.1004, -0.1752, 0.9794, 0.1004, -0.1752, 0.9794, 0.1004, 0.07998, 0.988, 0.1323, 0.07998, 0.988, 0.1323, 0.07998, 0.988, 0.1323, 0.04658, 0.9762, 0.2118, 0.04658, 0.9762, 0.2118, 0.04658, 0.9762, 0.2118, 0.01843, 0.9987, 0.0474, 0.01843, 0.9987, 0.0474, 0.01843, 0.9987, 0.0474, -0.1614, 0.9836, 0.08027, -0.1614, 0.9836, 0.08027, -0.1614, 0.9836, 0.08027, -0.05245, 0.9965, -0.06486, -0.05245, 0.9965, -0.06486, -0.05245, 0.9965, -0.06486, -0.08203, 0.991, -0.1057, -0.08203, 0.991, -0.1057, -0.08203, 0.991, -0.1057, -0.05057, 0.9933, -0.1042, -0.05057, 0.9933, -0.1042, -0.05057, 0.9933, -0.1042, -0.04322, 0.9947, -0.0933, -0.04322, 0.9947, -0.0933, -0.04322, 0.9947, -0.0933, -0.02642, 0.9995, -0.01919, -0.02642, 0.9995, -0.01919, -0.02642, 0.9995, -0.01919, -0.01877, 0.999, -0.04144, -0.01877, 0.999, -0.04144, -0.01877, 0.999, -0.04144, 0.1355, 0.9858, 0.09901, 0.1355, 0.9858, 0.09901, 0.1355, 0.9858, 0.09901, 0.1355, 0.9858, 0.09901, -0.1723, 0.9804, -0.09524, -0.1723, 0.9804, -0.09524, -0.1723, 0.9804, -0.09524, -0.1723, 0.9804, -0.09524, -0.2339, 0.9718, -0.03118, -0.2339, 0.9718, -0.03118, -0.2339, 0.9718, -0.03118, -0.2339, 0.9718, -0.03118, -0.0587, 0.998, 0.02233, -0.0587, 0.998, 0.02233, -0.0587, 0.998, 0.02233, -0.1537, 0.9853, -0.07418, -0.1537, 0.9853, -0.07418, -0.1537, 0.9853, -0.07418, -0.133, 0.9801, -0.1474, -0.133, 0.9801, -0.1474, -0.133, 0.9801, -0.1474, -0.09943, 0.9876, -0.1215, -0.09943, 0.9876, -0.1215, -0.09943, 0.9876, -0.1215, -0.07636, 0.9871, -0.141, -0.07636, 0.9871, -0.141, -0.07636, 0.9871, -0.141, -0.07657, 0.9921, -0.09929, -0.07657, 0.9921, -0.09929, -0.07657, 0.9921, -0.09929, -0.1421, 0.9898, -0.007503, -0.1421, 0.9898, -0.007503, -0.1421, 0.9898, -0.007503, -0.1525, 0.9859, -0.06915, -0.1525, 0.9859, -0.06915, -0.1525, 0.9859, -0.06915, -0.163, 0.984, -0.07235, -0.163, 0.984, -0.07235, -0.163, 0.984, -0.07235, -0.1533, 0.9787, -0.1365, -0.1533, 0.9787, -0.1365, -0.1533, 0.9787, -0.1365, -0.1308, 0.9811, -0.1424, -0.1308, 0.9811, -0.1424, -0.1308, 0.9811, -0.1424, -0.1505, 0.9772, -0.15, -0.1505, 0.9772, -0.15, -0.1505, 0.9772, -0.15, -0.1025, 0.9758, -0.1929, -0.1025, 0.9758, -0.1929, -0.1025, 0.9758, -0.1929, -0.006635, 0.9999, 0.01031, -0.006635, 0.9999, 0.01031, -0.006635, 0.9999, 0.01031, -0.006635, 0.9999, 0.01031, 0.07748, 0.9879, -0.1345, 0.07748, 0.9879, -0.1345, 0.07748, 0.9879, -0.1345, -0.1626, 0.9781, -0.1298, -0.1626, 0.9781, -0.1298, -0.1626, 0.9781, -0.1298, -0.004959, 0.9983, 0.05743, -0.004959, 0.9983, 0.05743, -0.004959, 0.9983, 0.05743, 0.126, 0.9884, 0.08505, 0.126, 0.9884, 0.08505, 0.126, 0.9884, 0.08505, 0.1367, 0.9855, 0.1008, 0.1367, 0.9855, 0.1008, 0.1367, 0.9855, 0.1008, 0.04404, 0.9987, 0.02607, 0.04404, 0.9987, 0.02607, 0.04404, 0.9987, 0.02607, 0.04404, 0.9987, 0.02607, 0.02138, 0.9993, 0.03072, 0.02138, 0.9993, 0.03072, 0.02138, 0.9993, 0.03072, 0.02138, 0.9993, 0.03072, 0.01192, 0.9996, 0.02417, 0.01192, 0.9996, 0.02417, 0.01192, 0.9996, 0.02417, 0.02714, 0.9994, 0.01909, 0.02714, 0.9994, 0.01909, 0.02714, 0.9994, 0.01909, 0.1235, 0.9836, 0.1315, 0.1235, 0.9836, 0.1315, 0.1235, 0.9836, 0.1315, 0.01611, 0.9993, 0.03314, 0.01611, 0.9993, 0.03314, 0.01611, 0.9993, 0.03314, 0.1137, 0.9818, 0.1518, 0.1137, 0.9818, 0.1518, 0.1137, 0.9818, 0.1518, 0.139, 0.9813, 0.1328, 0.139, 0.9813, 0.1328, 0.139, 0.9813, 0.1328, 0.07856, 0.9748, -0.2089, 0.07856, 0.9748, -0.2089, 0.07856, 0.9748, -0.2089, -0.07039, 0.9961, -0.05289, -0.07039, 0.9961, -0.05289, -0.07039, 0.9961, -0.05289, -0.01418, 0.9996, 0.02527, -0.01418, 0.9996, 0.02527, -0.01418, 0.9996, 0.02527, -0.09127, 0.995, 0.03943, -0.09127, 0.995, 0.03943, -0.09127, 0.995, 0.03943, -0.08432, 0.9941, 0.06839, -0.08432, 0.9941, 0.06839, -0.08432, 0.9941, 0.06839, -0.1713, 0.9806, 0.0956, -0.1713, 0.9806, 0.0956, -0.1713, 0.9806, 0.0956, -0.1917, 0.981, 0.02842, -0.1917, 0.981, 0.02842, -0.1917, 0.981, 0.02842, -0.2224, 0.9721, 0.07468, -0.2224, 0.9721, 0.07468, -0.2224, 0.9721, 0.07468, -0.2192, 0.9721, 0.08393, -0.2192, 0.9721, 0.08393, -0.2192, 0.9721, 0.08393, -0.1655, 0.9817, 0.09467, -0.1655, 0.9817, 0.09467, -0.1655, 0.9817, 0.09467, -0.1643, 0.9832, 0.08002, -0.1643, 0.9832, 0.08002, -0.1643, 0.9832, 0.08002, -0.1642, 0.9831, 0.08044, -0.1642, 0.9831, 0.08044, -0.1642, 0.9831, 0.08044, -0.1619, 0.9835, 0.08062, -0.1619, 0.9835, 0.08062, -0.1619, 0.9835, 0.08062, -0.1191, 0.9841, 0.1315, -0.1191, 0.9841, 0.1315, -0.1191, 0.9841, 0.1315, -0.1187, 0.9843, 0.1309, -0.1187, 0.9843, 0.1309, -0.1187, 0.9843, 0.1309, -0.02501, 0.9987, 0.04453, -0.02501, 0.9987, 0.04453, -0.02501, 0.9987, 0.04453, 0.01236, 0.9994, 0.03198, 0.01236, 0.9994, 0.03198, 0.01236, 0.9994, 0.03198, 0.01545, 0.9964, 0.08327, 0.01545, 0.9964, 0.08327, 0.01545, 0.9964, 0.08327, 0.04653, 0.9948, 0.09046, 0.04653, 0.9948, 0.09046, 0.04653, 0.9948, 0.09046, 0.02291, 0.9943, 0.1044, 0.02291, 0.9943, 0.1044, 0.02291, 0.9943, 0.1044, -0.1183, 0.9912, 0.05917, -0.1183, 0.9912, 0.05917, -0.1183, 0.9912, 0.05917, -0.128, 0.9911, 0.03654, -0.128, 0.9911, 0.03654, -0.128, 0.9911, 0.03654, -0.02051, 0.9991, -0.03687, -0.02051, 0.9991, -0.03687, -0.02051, 0.9991, -0.03687, -0.02051, 0.9991, -0.03687, -0.08468, 0.9963, 0.01223, -0.08468, 0.9963, 0.01223, -0.08468, 0.9963, 0.01223, -0.01823, 0.9997, -0.01885, -0.01823, 0.9997, -0.01885, -0.01823, 0.9997, -0.01885, 0.04243, 0.9974, 0.05823, 0.04243, 0.9974, 0.05823, 0.04243, 0.9974, 0.05823, 0.04243, 0.9974, 0.05823, 0.1235, 0.9717, 0.2012, 0.1235, 0.9717, 0.2012, 0.1235, 0.9717, 0.2012, -0.07694, 0.995, -0.06329, -0.07694, 0.995, -0.06329, -0.07694, 0.995, -0.06329, 0.02641, 0.9969, 0.07403, 0.02641, 0.9969, 0.07403, 0.02641, 0.9969, 0.07403, 0.02641, 0.9969, 0.07403, 0.1317, 0.9761, 0.1729, 0.1317, 0.9761, 0.1729, 0.1317, 0.9761, 0.1729, -0.08529, 0.9919, -0.09365, -0.08529, 0.9919, -0.09365, -0.08529, 0.9919, -0.09365, -0.01815, 0.9997, -0.01768, -0.01815, 0.9997, -0.01768, -0.01815, 0.9997, -0.01768, -0.2414, 0.9675, -0.07469, -0.2414, 0.9675, -0.07469, -0.2414, 0.9675, -0.07469, -0.2715, 0.9494, -0.1577, -0.2715, 0.9494, -0.1577, -0.2715, 0.9494, -0.1577, 0.0313, 0.9978, 0.0579, 0.0313, 0.9978, 0.0579, 0.0313, 0.9978, 0.0579, 0.04188, 0.9991, -0.005738, 0.04188, 0.9991, -0.005738, 0.04188, 0.9991, -0.005738, 0.01084, 0.9998, 0.01423, 0.01084, 0.9998, 0.01423, 0.01084, 0.9998, 0.01423, 0.01084, 0.9998, 0.01423, 0.02566, 0.999, 0.03726, 0.02566, 0.999, 0.03726, 0.02566, 0.999, 0.03726, 0.02566, 0.999, 0.03726, -0.09853, 0.9925, -0.07194, -0.09853, 0.9925, -0.07194, -0.09853, 0.9925, -0.07194, -0.005011, 0.9998, 0.01662, -0.005011, 0.9998, 0.01662, -0.005011, 0.9998, 0.01662, 0.1226, 0.9883, 0.09121, 0.1226, 0.9883, 0.09121, 0.1226, 0.9883, 0.09121, 0.1492, 0.9841, 0.09587, 0.1492, 0.9841, 0.09587, 0.1492, 0.9841, 0.09587, 0.1498, 0.9849, 0.08631, 0.1498, 0.9849, 0.08631, 0.1498, 0.9849, 0.08631, 0.2022, 0.9776, 0.05909, 0.2022, 0.9776, 0.05909, 0.2022, 0.9776, 0.05909, 0.2022, 0.9776, 0.05909, 0.2266, 0.9708, 0.07924, 0.2266, 0.9708, 0.07924, 0.2266, 0.9708, 0.07924, -0.03142, 0.9993, -0.01785, -0.03142, 0.9993, -0.01785, -0.03142, 0.9993, -0.01785, 0.1792, 0.9831, 0.03653, 0.1792, 0.9831, 0.03653, 0.1792, 0.9831, 0.03653, 0.2115, 0.9758, 0.05535, 0.2115, 0.9758, 0.05535, 0.2115, 0.9758, 0.05535, 0.1608, 0.9863, 0.03725, 0.1608, 0.9863, 0.03725, 0.1608, 0.9863, 0.03725, -0.1958, 0.9803, -0.02486, -0.1958, 0.9803, -0.02486, -0.1958, 0.9803, -0.02486, -0.1945, 0.9805, -0.02771, -0.1945, 0.9805, -0.02771, -0.1945, 0.9805, -0.02771, -0.1772, 0.9839, -0.02188, -0.1772, 0.9839, -0.02188, -0.1772, 0.9839, -0.02188, -0.1135, 0.9859, -0.1226, -0.1135, 0.9859, -0.1226, -0.1135, 0.9859, -0.1226, -0.07187, 0.9796, -0.1876, -0.07187, 0.9796, -0.1876, -0.07187, 0.9796, -0.1876, 0.01023, 0.994, -0.1086, 0.01023, 0.994, -0.1086, 0.01023, 0.994, -0.1086, -0.05085, 0.9948, -0.08805, -0.05085, 0.9948, -0.08805, -0.05085, 0.9948, -0.08805, -0.06582, 0.9975, -0.02726, -0.06582, 0.9975, -0.02726, -0.06582, 0.9975, -0.02726, 0.08853, 0.9961, -0.002736, 0.08853, 0.9961, -0.002736, 0.08853, 0.9961, -0.002736, 0.1493, 0.9888, 0.005164, 0.1493, 0.9888, 0.005164, 0.1493, 0.9888, 0.005164, 0.5362, 0.8441, 0.006714, 0.5362, 0.8441, 0.006714, 0.5362, 0.8441, 0.006714, 0.2189, 0.9757, -0.009365, 0.2189, 0.9757, -0.009365, 0.2189, 0.9757, -0.009365, 0.1702, 0.9854, -0.006166, 0.1702, 0.9854, -0.006166, 0.1702, 0.9854, -0.006166, 0.1485, 0.9889, -0.0005533, 0.1485, 0.9889, -0.0005533, 0.1485, 0.9889, -0.0005533, 0.08927, 0.9799, -0.1785, 0.08927, 0.9799, -0.1785, 0.08927, 0.9799, -0.1785, 0.009166, 0.9799, -0.1992, 0.009166, 0.9799, -0.1992, 0.009166, 0.9799, -0.1992, -0.02732, 0.9867, -0.1601, -0.02732, 0.9867, -0.1601, -0.02732, 0.9867, -0.1601, -0.029, 0.9867, -0.16, -0.029, 0.9867, -0.16, -0.029, 0.9867, -0.16, -0.03514, 0.9853, -0.1673, -0.03514, 0.9853, -0.1673, -0.03514, 0.9853, -0.1673, -0.03831, 0.9985, -0.03933, -0.03831, 0.9985, -0.03933, -0.03831, 0.9985, -0.03933, -0.04061, 0.9988, -0.02773, -0.04061, 0.9988, -0.02773, -0.04061, 0.9988, -0.02773, -0.08813, 0.9881, -0.1261, -0.08813, 0.9881, -0.1261, -0.08813, 0.9881, -0.1261, -0.1174, 0.9931, 0.001109, -0.1174, 0.9931, 0.001109, -0.1174, 0.9931, 0.001109, 0.01155, 0.9999, 0.003041, 0.01155, 0.9999, 0.003041, 0.01155, 0.9999, 0.003041, 0.01155, 0.9999, 0.003041, -0.02675, 0.9996, -0.003245, -0.02675, 0.9996, -0.003245, -0.02675, 0.9996, -0.003245, 0.01786, 0.9992, -0.03642, 0.01786, 0.9992, -0.03642, 0.01786, 0.9992, -0.03642, -0.03727, 0.9894, -0.1401, -0.03727, 0.9894, -0.1401, -0.03727, 0.9894, -0.1401, -0.02066, 0.9959, -0.08845, -0.02066, 0.9959, -0.08845, -0.02066, 0.9959, -0.08845, -0.1097, 0.9856, -0.1284, -0.1097, 0.9856, -0.1284, -0.1097, 0.9856, -0.1284, -0.2705, 0.958, -0.09497, -0.2705, 0.958, -0.09497, -0.2705, 0.958, -0.09497, 0.03626, 0.9836, -0.1765, 0.03626, 0.9836, -0.1765, 0.03626, 0.9836, -0.1765, -0.08639, 0.9963, -0.004403, -0.08639, 0.9963, -0.004403, -0.08639, 0.9963, -0.004403, 0.008692, 1.0, -0.00101, 0.008692, 1.0, -0.00101, 0.008692, 1.0, -0.00101, -0.00542, 1.0, -0.004111, -0.00542, 1.0, -0.004111, -0.00542, 1.0, -0.004111, -0.2375, 0.9713, -0.01154, -0.2375, 0.9713, -0.01154, -0.2375, 0.9713, -0.01154, 0.04574, 0.9508, -0.3063, 0.04574, 0.9508, -0.3063, 0.04574, 0.9508, -0.3063, -0.155, 0.9857, -0.06583, -0.155, 0.9857, -0.06583, -0.155, 0.9857, -0.06583, -0.06243, 0.95, -0.3059, -0.06243, 0.95, -0.3059, -0.06243, 0.95, -0.3059, -0.1174, 0.9886, -0.09412, -0.1174, 0.9886, -0.09412, -0.1174, 0.9886, -0.09412, -0.1422, 0.9898, 0.002067, -0.1422, 0.9898, 0.002067, -0.1422, 0.9898, 0.002067, -0.111, 0.9916, -0.06697, -0.111, 0.9916, -0.06697, -0.111, 0.9916, -0.06697, -0.1542, 0.9849, -0.07835, -0.1542, 0.9849, -0.07835, -0.1542, 0.9849, -0.07835, -0.1517, 0.9862, -0.06593, -0.1517, 0.9862, -0.06593, -0.1517, 0.9862, -0.06593, -0.01332, 0.9995, -0.02922, -0.01332, 0.9995, -0.02922, -0.01332, 0.9995, -0.02922, -0.01867, 0.9947, -0.1016, -0.01867, 0.9947, -0.1016, -0.01867, 0.9947, -0.1016, 0.1003, 0.9646, -0.2437, 0.1003, 0.9646, -0.2437, 0.1003, 0.9646, -0.2437, 0.2019, 0.979, 0.0278, 0.2019, 0.979, 0.0278, 0.2019, 0.979, 0.0278, -0.03973, 0.9979, -0.05125, -0.03973, 0.9979, -0.05125, -0.03973, 0.9979, -0.05125, -0.09373, 0.9953, -0.02577, -0.09373, 0.9953, -0.02577, -0.09373, 0.9953, -0.02577, 0.1915, 0.9801, 0.05136, 0.1915, 0.9801, 0.05136, 0.1915, 0.9801, 0.05136, 0.2152, 0.9759, 0.03521, 0.2152, 0.9759, 0.03521, 0.2152, 0.9759, 0.03521, -0.09594, 0.9947, -0.03611, -0.09594, 0.9947, -0.03611, -0.09594, 0.9947, -0.03611, 0.05527, 0.982, -0.1806, 0.05527, 0.982, -0.1806, 0.05527, 0.982, -0.1806, 0.07732, 0.9811, -0.1776, 0.07732, 0.9811, -0.1776, 0.07732, 0.9811, -0.1776, 0.07017, 0.9637, -0.2576, 0.07017, 0.9637, -0.2576, 0.07017, 0.9637, -0.2576, -0.172, 0.9634, -0.2055, -0.172, 0.9634, -0.2055, -0.172, 0.9634, -0.2055, -0.08701, 0.9914, -0.09758, -0.08701, 0.9914, -0.09758, -0.08701, 0.9914, -0.09758, -0.07031, 0.962, -0.2639, -0.07031, 0.962, -0.2639, -0.07031, 0.962, -0.2639, -0.02646, 0.9564, -0.2908, -0.02646, 0.9564, -0.2908, -0.02646, 0.9564, -0.2908, 0.1043, 0.9884, -0.1104, 0.1043, 0.9884, -0.1104, 0.1043, 0.9884, -0.1104, 0.08211, 0.9892, -0.1213, 0.08211, 0.9892, -0.1213, 0.08211, 0.9892, -0.1213, 0.2034, 0.9791, 0.002684, 0.2034, 0.9791, 0.002684, 0.2034, 0.9791, 0.002684, 0.09533, 0.9953, -0.01542, 0.09533, 0.9953, -0.01542, 0.09533, 0.9953, -0.01542, -0.02126, 0.9995, -0.0253, -0.02126, 0.9995, -0.0253, -0.02126, 0.9995, -0.0253, 0.04896, 0.9988, -0.006118, 0.04896, 0.9988, -0.006118, 0.04896, 0.9988, -0.006118, 0.01065, 0.9999, -0.001582, 0.01065, 0.9999, -0.001582, 0.01065, 0.9999, -0.001582, -0.09604, 0.9952, -0.01763, -0.09604, 0.9952, -0.01763, -0.09604, 0.9952, -0.01763, -0.1397, 0.99, -0.01956, -0.1397, 0.99, -0.01956, -0.1397, 0.99, -0.01956, -0.1639, 0.9859, -0.03519, -0.1639, 0.9859, -0.03519, -0.1639, 0.9859, -0.03519, -0.06294, 0.9979, -0.01389, -0.06294, 0.9979, -0.01389, -0.06294, 0.9979, -0.01389, -0.03548, 0.9976, -0.05873, -0.03548, 0.9976, -0.05873, -0.03548, 0.9976, -0.05873, -0.001, 1.0, 0.0002215, -0.001, 1.0, 0.0002215, -0.001, 1.0, 0.0002215, 0.1325, 0.9909, -0.02274, 0.1325, 0.9909, -0.02274, 0.1325, 0.9909, -0.02274, 0.1325, 0.9909, -0.02274, 0.03068, 0.9961, 0.08274, 0.03068, 0.9961, 0.08274, 0.03068, 0.9961, 0.08274, 0.1831, 0.9828, 0.02407, 0.1831, 0.9828, 0.02407, 0.1831, 0.9828, 0.02407, 0.1553, 0.9879, 0.0003256, 0.1553, 0.9879, 0.0003256, 0.1553, 0.9879, 0.0003256, -0.04541, 0.9976, -0.05288, -0.04541, 0.9976, -0.05288, -0.04541, 0.9976, -0.05288, -0.04541, 0.9976, -0.05288, 0.001139, 0.9992, -0.04091, 0.001139, 0.9992, -0.04091, 0.001139, 0.9992, -0.04091, -0.05433, 0.9984, -0.01725, -0.05433, 0.9984, -0.01725, -0.05433, 0.9984, -0.01725, -0.1761, 0.9817, -0.07215, -0.1761, 0.9817, -0.07215, -0.1761, 0.9817, -0.07215, -0.1761, 0.9817, -0.07215, -0.1991, 0.9779, -0.06368, -0.1991, 0.9779, -0.06368, -0.1991, 0.9779, -0.06368, -0.0964, 0.9939, -0.05363, -0.0964, 0.9939, -0.05363, -0.0964, 0.9939, -0.05363, -0.1188, 0.9921, -0.04115, -0.1188, 0.9921, -0.04115, -0.1188, 0.9921, -0.04115, -0.1188, 0.9921, -0.04115, -0.04695, 0.9989, 0.001201, -0.04695, 0.9989, 0.001201, -0.04695, 0.9989, 0.001201, -0.2772, 0.9543, -0.112, -0.2772, 0.9543, -0.112, -0.2772, 0.9543, -0.112, -0.08303, 0.9951, -0.05458, -0.08303, 0.9951, -0.05458, -0.08303, 0.9951, -0.05458, -0.08303, 0.9951, -0.05458, -0.135, 0.9787, -0.1548, -0.135, 0.9787, -0.1548, -0.135, 0.9787, -0.1548, -0.09731, 0.9924, -0.07471, -0.09731, 0.9924, -0.07471, -0.09731, 0.9924, -0.07471, 0.01196, 0.9999, 0.006159, 0.01196, 0.9999, 0.006159, 0.01196, 0.9999, 0.006159, 0.01196, 0.9999, 0.006159, -0.02988, 0.9995, 0.01057, -0.02988, 0.9995, 0.01057, -0.02988, 0.9995, 0.01057, 0.167, 0.981, 0.09909, 0.167, 0.981, 0.09909, 0.167, 0.981, 0.09909, 0.167, 0.981, 0.09909, 0.1399, 0.9721, 0.1882, 0.1399, 0.9721, 0.1882, 0.1399, 0.9721, 0.1882, 0.145, 0.9859, 0.08307, 0.145, 0.9859, 0.08307, 0.145, 0.9859, 0.08307, 0.1244, 0.9895, 0.07412, 0.1244, 0.9895, 0.07412, 0.1244, 0.9895, 0.07412, 0.0005373, 1.0, -0.000494, 0.0005373, 1.0, -0.000494, 0.0005373, 1.0, -0.000494, -0.04406, 0.9989, -0.01412, -0.04406, 0.9989, -0.01412, -0.04406, 0.9989, -0.01412, -0.04406, 0.9989, -0.01412, -0.07166, 0.9973, -0.01458, -0.07166, 0.9973, -0.01458, -0.07166, 0.9973, -0.01458, 0.1274, 0.9896, 0.06623, 0.1274, 0.9896, 0.06623, 0.1274, 0.9896, 0.06623, -0.01319, 0.9996, -0.02321, -0.01319, 0.9996, -0.02321, -0.01319, 0.9996, -0.02321, -0.1101, 0.9905, -0.08222, -0.1101, 0.9905, -0.08222, -0.1101, 0.9905, -0.08222, -0.1101, 0.9905, -0.08222, -0.09584, 0.9883, -0.1183, -0.09584, 0.9883, -0.1183, -0.09584, 0.9883, -0.1183, -0.119, 0.9923, -0.03555, -0.119, 0.9923, -0.03555, -0.119, 0.9923, -0.03555, -0.04724, 0.9983, -0.03319, -0.04724, 0.9983, -0.03319, -0.04724, 0.9983, -0.03319, -0.04724, 0.9983, -0.03319, -0.0514, 0.9969, -0.06, -0.0514, 0.9969, -0.06, -0.0514, 0.9969, -0.06, -0.05386, 0.9985, -0.001874, -0.05386, 0.9985, -0.001874, -0.05386, 0.9985, -0.001874, -0.05386, 0.9985, -0.001874, -0.05287, 0.9964, -0.06633, -0.05287, 0.9964, -0.06633, -0.05287, 0.9964, -0.06633, -0.111, 0.9933, -0.03068, -0.111, 0.9933, -0.03068, -0.111, 0.9933, -0.03068, 0.01698, 0.9991, 0.03838, 0.01698, 0.9991, 0.03838, 0.01698, 0.9991, 0.03838, 0.01698, 0.9991, 0.03838, 0.03403, 0.999, -0.02932, 0.03403, 0.999, -0.02932, 0.03403, 0.999, -0.02932, 0.03119, 0.999, -0.03158, 0.03119, 0.999, -0.03158, 0.03119, 0.999, -0.03158, 0.01178, 0.9992, -0.03776, 0.01178, 0.9992, -0.03776, 0.01178, 0.9992, -0.03776, 0.2173, 0.976, -0.01302, 0.2173, 0.976, -0.01302, 0.2173, 0.976, -0.01302, 0.1879, 0.9817, -0.03022, 0.1879, 0.9817, -0.03022, 0.1879, 0.9817, -0.03022, -0.07415, 0.9958, -0.05352, -0.07415, 0.9958, -0.05352, -0.07415, 0.9958, -0.05352, -0.2111, 0.969, -0.1283, -0.2111, 0.969, -0.1283, -0.2111, 0.969, -0.1283, -0.1341, 0.9901, -0.0404, -0.1341, 0.9901, -0.0404, -0.1341, 0.9901, -0.0404, -0.1824, 0.9832, 0.006846, -0.1824, 0.9832, 0.006846, -0.1824, 0.9832, 0.006846, -0.1943, 0.9808, -0.01483, -0.1943, 0.9808, -0.01483, -0.1943, 0.9808, -0.01483, -0.1935, 0.9809, -0.01778, -0.1935, 0.9809, -0.01778, -0.1935, 0.9809, -0.01778])] * 3)])

# ---- objects
ob_sm_env_road_dirt_corner_02 = bpy.data.objects.new('SM_Env_Road_Dirt_Corner_02', me_mesh)

# ---- transforms, parenting, visibility, modifiers, constraints
ob_sm_env_road_dirt_corner_02.location = (0.0, 0.0, 0.0)
ob_sm_env_road_dirt_corner_02.rotation_euler = (1.571, -0.0, 0.0)
ob_sm_env_road_dirt_corner_02.scale = (0.01, 0.01, 0.01)
ob_sm_env_road_dirt_corner_02.color = (0.8, 0.8, 0.8, 1.0)

# ---- collection membership
scene.collection.objects.link(ob_sm_env_road_dirt_corner_02)

# ---- scene / render settings (as saved in the file)
scene.frame_start = 1; scene.frame_end = 250; scene.frame_set(1)
scene.render.engine = 'BLENDER_EEVEE_NEXT'
scene.cycles.sampling_pattern = 'TABULATED_SOBOL'
scene.view_settings.view_transform = 'Filmic'
bpy.context.view_layer.update()

# ---- added for rendering (the .blend has no active camera and no usable light): camera, sun
cam_auto = bpy.data.cameras.new('AutoCamera')
cam_auto.lens = 50.0
cam_auto.sensor_width = 36.0
cam_auto.clip_end = 1000.0
ob_auto_camera = bpy.data.objects.new('AutoCamera', cam_auto)
scene.collection.objects.link(ob_auto_camera)
ob_auto_camera.location = (0.16869, -0.223255, 0.148887)
ob_auto_camera.rotation_euler = (1.09748, -7.21219e-08, 0.694738)
scene.camera = ob_auto_camera
light_auto_sun = bpy.data.lights.new('AutoSun', 'SUN')
light_auto_sun.energy = 3.0
light_auto_sun.angle = 0.0523599
ob_auto_sun = bpy.data.objects.new('AutoSun', light_auto_sun)
scene.collection.objects.link(ob_auto_sun)
ob_auto_sun.rotation_euler = (0.872665, 0.174533, 0.523599)
bpy.context.view_layer.update()

